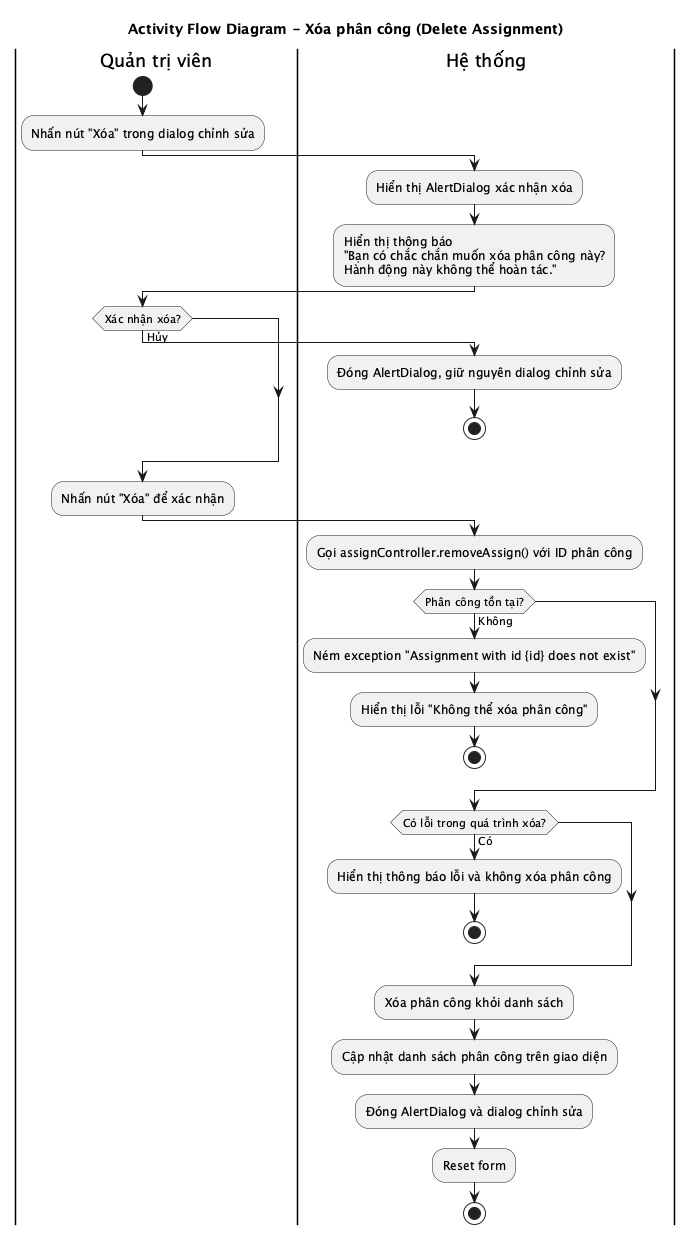

The diagram above was rendered by PlantUML. Its source (embedded in the PNG):
@startuml
title Activity Flow Diagram - Xóa phân công (Delete Assignment)

|Quản trị viên|
start
:Nhấn nút "Xóa" trong dialog chỉnh sửa;

|Hệ thống|
:Hiển thị AlertDialog xác nhận xóa;
:Hiển thị thông báo\n"Bạn có chắc chắn muốn xóa phân công này?\nHành động này không thể hoàn tác.";

|Quản trị viên|
if (Xác nhận xóa?) then (Hủy)
  |Hệ thống|
  :Đóng AlertDialog, giữ nguyên dialog chỉnh sửa;
  stop
endif

|Quản trị viên|
:Nhấn nút "Xóa" để xác nhận;

|Hệ thống|
:Gọi assignController.removeAssign() với ID phân công;

if (Phân công tồn tại?) then (Không)
  :Ném exception "Assignment with id {id} does not exist";
  :Hiển thị lỗi "Không thể xóa phân công";
  stop
endif

if (Có lỗi trong quá trình xóa?) then (Có)
  :Hiển thị thông báo lỗi và không xóa phân công;
  stop
endif

:Xóa phân công khỏi danh sách;
:Cập nhật danh sách phân công trên giao diện;
:Đóng AlertDialog và dialog chỉnh sửa;
:Reset form;
stop

@enduml